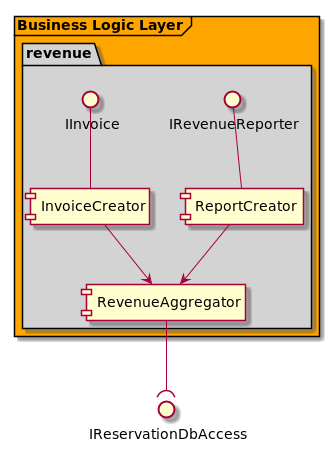

The diagram above was rendered by PlantUML. Its source (embedded in the PNG):
@startuml

skinparam linetype polyline

skinparam package {
    backgroundColor lightgrey
}

frame "Business Logic Layer" #orange {
    package "revenue" {
            IRevenueReporter -- [ReportCreator]
            IInvoice -- [InvoiceCreator]
            [RevenueAggregator]

            ReportCreator --> RevenueAggregator
            InvoiceCreator --> RevenueAggregator

    }
}

RevenueAggregator --( IReservationDbAccess

@enduml